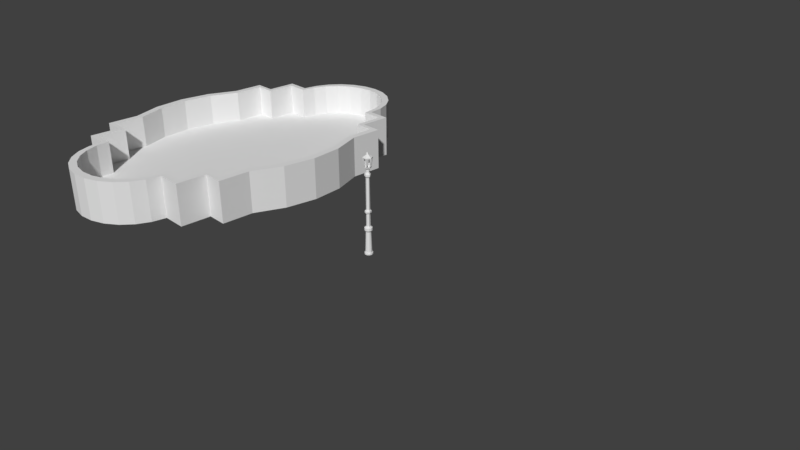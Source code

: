 # Source: plaza_02.blend  (saved by Blender 2.79.0; exported with 4.5.12 LTS)
import bpy
from mathutils import Matrix  # noqa: F401  (used for matrix-valued properties, if any)

bpy.ops.wm.read_factory_settings(use_empty=True)
scene = bpy.context.scene
scene.name = 'Scene'

# ---- collections
col_collection_1 = bpy.data.collections.new('Collection 1'); scene.collection.children.link(col_collection_1)

# ---- world
world_world = bpy.data.worlds.new('World'); scene.world = world_world
world_world.color = (0.05088, 0.05088, 0.05088)
world_world.use_sun_shadow = False
world_world.sun_shadow_jitter_overblur = 0.0
world_world.cycles.sampling_method = 'MANUAL'

# ---- cameras
cam_camera = bpy.data.cameras.new('Camera')
cam_camera.clip_end = 100.0
cam_camera.lens = 35.0
cam_camera.sensor_width = 32.0
cam_camera.sensor_height = 18.0
cam_camera.ortho_scale = 7.314
cam_camera.dof.focus_distance = 0.0
cam_camera.dof.aperture_fstop = 128.0

# ---- meshes
me_circle_001 = bpy.data.meshes.new('Circle.001')
me_circle_001.from_pydata([(4.597e-08, 2.398, 0.0), (-0.1939, 2.372, 0.0), (-0.3747, 2.297, 0.0), (-0.5299, 2.178, 0.0), (-0.649, 2.023, 0.0), (-0.7238, 1.842, 0.0), (-0.7477, -1.702, 0.0), (-0.7225, -1.893, 0.0), (-0.6476, -2.068, 0.0), (-0.5285, -2.219, 0.0), (-0.3733, -2.335, 0.0), (-0.1925, -2.408, 0.0), (0.001445, -2.432, 0.0), (0.1954, -2.408, 0.0), (0.3762, -2.335, 0.0), (0.5314, -2.219, 0.0), (0.6505, -2.068, 0.0), (0.7254, -1.893, 0.0), (0.7496, 1.639, 0.0), (0.7238, 1.842, 0.0), (0.649, 2.023, 0.0), (0.5299, 2.178, 0.0), (0.3747, 2.297, 0.0), (0.1939, 2.372, 0.0), (-0.755, 1.639, 0.0), (6.244e-05, 2.51, 0.0), (-0.2071, 2.483, 0.0), (-0.4001, 2.405, 0.0), (-0.5659, 2.28, 0.0), (-0.6931, 2.118, 0.0), (-0.7731, 1.929, 0.0), (-0.7986, -1.779, 0.0), (-0.7716, -1.979, 0.0), (-0.6917, -2.163, 0.0), (-0.5645, -2.321, 0.0), (0.7509, -1.704, 0.0), (-1.354, 0.7964, 0.0), (-1.509, 0.3958, 0.0), (-1.562, -0.03397, 0.0), (-1.509, -0.4638, 0.0), (-1.35, -0.8674, 0.0), (-0.2056, -2.518, 0.0), (1.058, 1.64, 0.0), (-1.069, 1.64, 0.0), (-1.069, 1.226, 0.0), (1.058, 1.226, 0.0), (1.343, 1.226, 0.0), (-1.354, 1.226, 0.0), (1.344, -0.8674, 0.0), (1.498, -0.4638, 0.0), (1.552, -0.03398, 0.0), (1.498, 0.3958, 0.0), (1.343, 0.7964, 0.0), (1.074, -1.7, 0.0), (1.074, -1.293, 0.0), (1.345, -1.293, 0.0), (-0.3987, -2.442, 0.0), (-1.346, -1.293, 0.0), (-1.062, -1.293, 0.0), (-1.062, -1.7, 0.0), (0.001606, -2.544, 0.0), (0.2088, -2.518, 0.0), (0.4019, -2.442, 0.0), (0.5677, -2.321, 0.0), (0.6949, -2.163, 0.0), (0.7749, -1.979, 0.0), (0.8007, 1.716, 0.0), (0.7732, 1.929, 0.0), (0.6932, 2.118, 0.0), (0.566, 2.28, 0.0), (0.4003, 2.405, 0.0), (0.2072, 2.483, 0.0), (-0.8063, 1.716, 0.0), (0.8021, -1.782, 0.0), (-1.446, 0.8346, 0.0), (-1.612, 0.4155, 0.0), (-1.669, -0.03428, 0.0), (-1.612, -0.484, 0.0), (-1.442, -0.9064, 0.0), (1.131, 1.717, 0.0), (-1.142, 1.717, 0.0), (-1.142, 1.284, 0.0), (1.131, 1.284, 0.0), (1.434, 1.284, 0.0), (-1.446, 1.284, 0.0), (1.436, -0.9064, 0.0), (1.601, -0.484, 0.0), (1.657, -0.03428, 0.0), (1.601, 0.4155, 0.0), (1.434, 0.8346, 0.0), (1.148, -1.778, 0.0), (1.148, -1.352, 0.0), (1.437, -1.352, 0.0), (-1.438, -1.352, 0.0), (-1.134, -1.352, 0.0), (-1.134, -1.778, 0.0), (4.597e-08, 2.398, -0.4611), (-0.1939, 2.372, -0.4611), (-0.3747, 2.297, -0.4611), (-0.5299, 2.178, -0.4611), (-0.649, 2.023, -0.4611), (-0.7238, 1.842, -0.4611), (-0.7477, -1.702, -0.4611), (-0.7225, -1.893, -0.4611), (-0.6476, -2.068, -0.4611), (-0.5285, -2.219, -0.4611), (-0.3733, -2.335, -0.4611), (-0.1925, -2.408, -0.4611), (0.001445, -2.432, -0.4611), (0.1954, -2.408, -0.4611), (0.3762, -2.335, -0.4611), (0.5314, -2.219, -0.4611), (0.6505, -2.068, -0.4611), (0.7254, -1.893, -0.4611), (0.7496, 1.639, -0.4611), (0.7238, 1.842, -0.4611), (0.649, 2.023, -0.4611), (0.5299, 2.178, -0.4611), (0.3747, 2.297, -0.4611), (0.1939, 2.372, -0.4611), (-0.755, 1.639, -0.4611), (0.7509, -1.704, -0.4611), (-1.354, 0.7964, -0.4611), (-1.509, 0.3958, -0.4611), (-1.562, -0.03397, -0.4611), (-1.509, -0.4638, -0.4611), (-1.35, -0.8674, -0.4611), (1.058, 1.64, -0.4611), (-1.069, 1.64, -0.4611), (-1.069, 1.226, -0.4611), (1.058, 1.226, -0.4611), (1.343, 1.226, -0.4611), (-1.354, 1.226, -0.4611), (1.344, -0.8674, -0.4611), (1.498, -0.4638, -0.4611), (1.552, -0.03398, -0.4611), (1.498, 0.3958, -0.4611), (1.343, 0.7964, -0.4611), (1.074, -1.7, -0.4611), (1.074, -1.293, -0.4611), (1.345, -1.293, -0.4611), (-1.346, -1.293, -0.4611), (-1.062, -1.293, -0.4611), (-1.062, -1.7, -0.4611), (6.244e-05, 2.51, -0.5834), (-0.2071, 2.483, -0.5834), (-0.4001, 2.405, -0.5834), (-0.5659, 2.28, -0.5834), (-0.6931, 2.118, -0.5834), (-0.7731, 1.929, -0.5834), (-0.7986, -1.779, -0.5834), (-0.7716, -1.979, -0.5834), (-0.6917, -2.163, -0.5834), (-0.5645, -2.321, -0.5834), (-0.2056, -2.518, -0.5834), (-0.3987, -2.442, -0.5834), (0.001606, -2.544, -0.5834), (0.2088, -2.518, -0.5834), (0.4019, -2.442, -0.5834), (0.5677, -2.321, -0.5834), (0.6949, -2.163, -0.5834), (0.7749, -1.979, -0.5834), (0.8007, 1.716, -0.5834), (0.7732, 1.929, -0.5834), (0.6932, 2.118, -0.5834), (0.566, 2.28, -0.5834), (0.4003, 2.405, -0.5834), (0.2072, 2.483, -0.5834), (-0.8063, 1.716, -0.5834), (0.8021, -1.782, -0.5834), (-1.446, 0.8346, -0.5834), (-1.612, 0.4155, -0.5834), (-1.669, -0.03428, -0.5834), (-1.612, -0.484, -0.5834), (-1.442, -0.9064, -0.5834), (1.131, 1.717, -0.5834), (-1.142, 1.717, -0.5834), (-1.142, 1.284, -0.5834), (1.131, 1.284, -0.5834), (1.434, 1.284, -0.5834), (-1.446, 1.284, -0.5834), (1.436, -0.9064, -0.5834), (1.601, -0.484, -0.5834), (1.657, -0.03428, -0.5834), (1.601, 0.4155, -0.5834), (1.434, 0.8346, -0.5834), (1.148, -1.778, -0.5834), (1.148, -1.352, -0.5834), (1.437, -1.352, -0.5834), (-1.438, -1.352, -0.5834), (-1.134, -1.352, -0.5834), (-1.134, -1.778, -0.5834)], [], [(20, 19, 67, 68), (97, 98, 99, 100, 101, 120, 128, 129, 132, 122, 123, 124, 125, 126, 141, 142, 143, 102, 103, 104, 105, 106, 107, 108, 109, 110, 111, 112, 113, 121, 138, 139, 140, 133, 134, 135, 136, 137, 131, 130, 127, 114, 115, 116, 117, 118, 119, 96), (58, 57, 40, 39, 38, 37, 36, 47, 44, 43, 24, 5, 4, 3, 2, 1, 0, 23, 22, 21, 20, 68, 69, 70, 71, 25, 26, 27, 28, 29, 30, 72, 80, 81, 84, 74, 75, 76, 77, 78, 93, 94, 95, 31, 32, 33, 34, 56, 41, 60, 61, 62, 63, 64, 65, 73, 90, 91, 92, 85, 86, 87, 88, 89, 83, 82, 79, 66, 67, 19, 18, 42, 45, 46, 52, 51, 50, 49, 48, 55, 54, 53, 35, 17, 16, 15, 14, 13, 12, 11, 10, 9, 8, 7, 6, 59), (145, 144, 167, 166, 165, 164, 163, 162, 175, 178, 179, 185, 184, 183, 182, 181, 188, 187, 186, 169, 161, 160, 159, 158, 157, 156, 154, 155, 153, 152, 151, 150, 191, 190, 189, 174, 173, 172, 171, 170, 180, 177, 176, 168, 149, 148, 147, 146), (10, 11, 107, 106), (50, 51, 136, 135), (36, 37, 123, 122), (11, 12, 108, 107), (51, 52, 137, 136), (37, 38, 124, 123), (12, 13, 109, 108), (24, 43, 128, 120), (38, 39, 125, 124), (13, 14, 110, 109), (55, 48, 133, 140), (0, 1, 97, 96), (39, 40, 126, 125), (14, 15, 111, 110), (40, 57, 141, 126), (1, 2, 98, 97), (57, 58, 142, 141), (15, 16, 112, 111), (54, 55, 140, 139), (2, 3, 99, 98), (45, 42, 127, 130), (17, 35, 121, 113), (53, 54, 139, 138), (58, 59, 143, 142), (3, 4, 100, 99), (43, 44, 129, 128), (18, 19, 115, 114), (35, 53, 138, 121), (4, 5, 101, 100), (44, 47, 132, 129), (19, 20, 116, 115), (42, 18, 114, 127), (5, 24, 120, 101), (46, 45, 130, 131), (20, 21, 117, 116), (59, 6, 102, 143), (52, 46, 131, 137), (21, 22, 118, 117), (16, 17, 113, 112), (7, 8, 104, 103), (47, 36, 122, 132), (22, 23, 119, 118), (6, 7, 103, 102), (8, 9, 105, 104), (48, 49, 134, 133), (23, 0, 96, 119), (9, 10, 106, 105), (49, 50, 135, 134), (91, 90, 186, 187), (95, 94, 190, 191), (28, 27, 146, 147), (81, 80, 176, 177), (67, 66, 162, 163), (90, 73, 169, 186), (29, 28, 147, 148), (84, 81, 177, 180), (68, 67, 163, 164), (66, 79, 175, 162), (30, 29, 148, 149), (82, 83, 179, 178), (69, 68, 164, 165), (31, 95, 191, 150), (72, 30, 149, 168), (83, 89, 185, 179), (70, 69, 165, 166), (65, 64, 160, 161), (33, 32, 151, 152), (74, 84, 180, 170), (71, 70, 166, 167), (32, 31, 150, 151), (34, 33, 152, 153), (86, 85, 181, 182), (25, 71, 167, 144), (56, 34, 153, 155), (87, 86, 182, 183), (41, 56, 155, 154), (88, 87, 183, 184), (75, 74, 170, 171), (60, 41, 154, 156), (89, 88, 184, 185), (76, 75, 171, 172), (61, 60, 156, 157), (80, 72, 168, 176), (77, 76, 172, 173), (26, 25, 144, 145), (62, 61, 157, 158), (85, 92, 188, 181), (78, 77, 173, 174), (63, 62, 158, 159), (93, 78, 174, 189), (94, 93, 189, 190), (64, 63, 159, 160), (92, 91, 187, 188), (27, 26, 145, 146), (79, 82, 178, 175), (73, 65, 161, 169)])
_uv = me_circle_001.uv_layers.new(name='UVMap')
_uv.uv.foreach_set('vector', [0.1298, 0.05257, 0.1198, 0.07478, 0.1158, 0.06274, 0.1265, 0.03952, 0.9996, 0.4507, 0.9887, 0.5098, 0.968, 0.5626, 0.9389, 0.6056, 0.9034, 0.6358, 0.8621, 0.6533, 0.8704, 0.7511, 0.7848, 0.7669, 0.792, 0.8554, 0.7031, 0.8719, 0.6241, 0.9357, 0.5365, 0.9687, 0.4462, 0.9687, 0.3586, 0.9346, 0.2703, 0.9498, 0.263, 0.8613, 0.1788, 0.8769, 0.1705, 0.7793, 0.1303, 0.7788, 0.09201, 0.7623, 0.05777, 0.731, 0.02986, 0.6872, 0.01019, 0.6337, 9.841e-05, 0.5743, 0.0002764, 0.513, 0.01071, 0.454, 0.03069, 0.4013, 0.05885, 0.3585, 0.09327, 0.3284, 0.1316, 0.3133, 0.1242, 0.2125, 0.2085, 0.1969, 0.2016, 0.1126, 0.2897, 0.09664, 0.3693, 0.0331, 0.4569, 9.841e-05, 0.5473, 9.841e-05, 0.6342, 0.0331, 0.7231, 0.0166, 0.7304, 0.1051, 0.8161, 0.08919, 0.8237, 0.1853, 0.8664, 0.1855, 0.9058, 0.2019, 0.9409, 0.233, 0.9695, 0.2767, 0.9897, 0.33, 0.9999, 0.3894, 0.2622, 0.5106, 0.2913, 0.5152, 0.2972, 0.4601, 0.3187, 0.4103, 0.3297, 0.3554, 0.3298, 0.2988, 0.319, 0.2444, 0.3246, 0.1886, 0.2954, 0.184, 0.3008, 0.1303, 0.2686, 0.1253, 0.268, 0.09844, 0.2627, 0.07378, 0.2525, 0.0517, 0.2381, 0.03373, 0.2206, 0.02106, 0.2011, 0.01458, 0.1809, 0.01473, 0.1614, 0.02148, 0.144, 0.03439, 0.1298, 0.05257, 0.1265, 0.03952, 0.1416, 0.02054, 0.1602, 0.007084, 0.1809, 8.003e-05, 0.2025, 0.0, 0.2234, 0.00685, 0.2421, 0.02016, 0.2575, 0.03903, 0.2684, 0.06217, 0.2742, 0.088, 0.2748, 0.1162, 0.3092, 0.1214, 0.3036, 0.1776, 0.3347, 0.1826, 0.3289, 0.2409, 0.3405, 0.298, 0.3405, 0.3572, 0.3289, 0.4146, 0.3061, 0.4666, 0.2999, 0.5243, 0.2688, 0.5194, 0.2633, 0.5746, 0.2289, 0.5693, 0.2236, 0.5948, 0.213, 0.6173, 0.198, 0.6357, 0.1794, 0.6487, 0.1587, 0.6554, 0.1371, 0.6554, 0.1163, 0.6486, 0.09748, 0.6356, 0.08207, 0.6172, 0.07107, 0.5947, 0.06526, 0.5695, 0.06501, 0.5435, 0.0297, 0.5373, 0.03519, 0.4821, 0.005571, 0.4774, 0.01144, 0.4196, 0.0, 0.3621, 1.23e-08, 0.3029, 0.0116, 0.2455, 0.03402, 0.1938, 0.03982, 0.1355, 0.07093, 0.1405, 0.07652, 0.08431, 0.1103, 0.08989, 0.1158, 0.06274, 0.1198, 0.07478, 0.1145, 0.1007, 0.08291, 0.09552, 0.07757, 0.1492, 0.04844, 0.1445, 0.0429, 0.2003, 0.02181, 0.2497, 0.01083, 0.3046, 0.01072, 0.3612, 0.02132, 0.416, 0.01572, 0.4712, 0.04345, 0.4757, 0.0382, 0.5285, 0.07125, 0.5343, 0.07144, 0.5591, 0.07684, 0.5831, 0.08709, 0.6046, 0.1015, 0.6222, 0.1191, 0.6345, 0.1386, 0.6409, 0.1588, 0.6409, 0.1782, 0.6344, 0.1956, 0.6219, 0.2098, 0.6043, 0.2197, 0.5828, 0.2247, 0.5584, 0.2569, 0.5634, 0.5639, 0.6486, 0.543, 0.6554, 0.5215, 0.6553, 0.5007, 0.6483, 0.4821, 0.6349, 0.467, 0.6159, 0.4564, 0.5927, 0.4508, 0.5655, 0.4171, 0.5711, 0.4115, 0.5149, 0.3804, 0.5199, 0.3746, 0.4616, 0.3521, 0.4099, 0.3405, 0.3525, 0.3405, 0.2933, 0.352, 0.2358, 0.3461, 0.178, 0.3757, 0.1733, 0.3702, 0.1181, 0.4055, 0.1119, 0.4058, 0.08586, 0.4116, 0.06073, 0.4226, 0.0382, 0.438, 0.01979, 0.4568, 0.006771, 0.4777, 1.973e-05, 0.4992, 0.0, 0.52, 0.006713, 0.5385, 0.0197, 0.5536, 0.03808, 0.5641, 0.06059, 0.5695, 0.0861, 0.6038, 0.08081, 0.6093, 0.136, 0.6404, 0.1311, 0.6466, 0.1888, 0.6695, 0.2408, 0.6811, 0.2982, 0.6811, 0.3574, 0.6695, 0.4145, 0.6753, 0.4728, 0.6442, 0.4778, 0.6498, 0.534, 0.6154, 0.5393, 0.6147, 0.5674, 0.609, 0.5932, 0.598, 0.6164, 0.5827, 0.6352, 0.7859, 0.124, 0.7805, 0.2178, 0.6043, 0.2737, 0.5961, 0.1401, 1.948, 1.073, 2.135, 0.9888, 2.233, 1.309, 1.992, 1.424, 1.95, -0.7412, 1.749, -0.7932, 1.762, -1.134, 1.997, -1.068, 0.7805, 0.2178, 0.793, 0.3123, 0.6271, 0.407, 0.6043, 0.2737, 2.135, 0.9888, 2.298, 0.8289, 2.439, 1.122, 2.233, 1.309, 1.749, -0.7932, 1.554, -0.7908, 1.521, -1.112, 1.762, -1.134, 0.793, 0.3123, 0.819, 0.401, 0.6662, 0.5332, 0.6271, 0.407, 2.412, -0.3448, 2.356, -0.5384, 2.434, -0.7246, 2.528, -0.5942, 1.554, -0.7908, 1.373, -0.73, 1.306, -1.004, 1.521, -1.112, 0.819, 0.401, 0.8563, 0.4819, 0.7199, 0.6452, 0.6662, 0.5332, 1.366, 1.021, 1.542, 1.039, 1.497, 1.369, 1.302, 1.269, 2.696, -0.1191, 2.675, -0.1742, 2.78, -0.2808, 2.811, -0.1921, 1.373, -0.73, 1.233, -0.5906, 1.148, -0.8798, 1.306, -1.004, 0.8563, 0.4819, 0.903, 0.5534, 0.7835, 0.7389, 0.7199, 0.6452, 1.233, -0.5906, 1.059, -0.5022, 0.9793, -0.7786, 1.148, -0.8798, 2.675, -0.1742, 2.645, -0.2232, 2.738, -0.3585, 2.78, -0.2808, 1.059, -0.5022, 0.9553, -0.456, 0.8618, -0.697, 0.9793, -0.7786, 0.903, 0.5534, 0.9576, 0.6146, 0.8517, 0.8146, 0.7835, 0.7389, 1.311, 0.8854, 1.366, 1.021, 1.302, 1.269, 1.191, 1.152, 2.645, -0.2232, 2.606, -0.2648, 2.688, -0.4251, 2.738, -0.3585, 2.47, 0.5515, 2.604, 0.3955, 2.726, 0.4723, 2.652, 0.7067, 1.02, 0.6653, 1.094, 0.701, 0.9677, 0.9282, 0.9188, 0.8775, 1.139, 0.8518, 1.311, 0.8854, 1.191, 1.152, 1.069, 1.047, 0.9553, -0.456, 0.8474, -0.3471, 0.7153, -0.534, 0.8618, -0.697, 2.606, -0.2648, 2.559, -0.2986, 2.634, -0.4834, 2.688, -0.4251, 2.356, -0.5384, 2.184, -0.5772, 2.31, -0.8409, 2.434, -0.7246, 2.598, 0.2707, 2.642, 0.1879, 2.776, 0.2827, 2.747, 0.3675, 1.094, 0.701, 1.139, 0.8518, 1.069, 1.047, 0.9677, 0.9282, 2.559, -0.2986, 2.5, -0.3249, 2.578, -0.5383, 2.634, -0.4834, 2.184, -0.5772, 2.127, -0.7198, 2.194, -0.9673, 2.31, -0.8409, 2.642, 0.1879, 2.679, 0.1285, 2.804, 0.1974, 2.776, 0.2827, 2.604, 0.3955, 2.598, 0.2707, 2.747, 0.3675, 2.726, 0.4723, 2.5, -0.3249, 2.412, -0.3448, 2.528, -0.5942, 2.578, -0.5383, 2.46, 0.7107, 2.47, 0.5515, 2.652, 0.7067, 2.605, 0.854, 2.679, 0.1285, 2.7, 0.06609, 2.825, 0.1046, 2.804, 0.1974, 0.8474, -0.3471, 0.7794, -0.2625, 0.63, -0.3495, 0.7153, -0.534, 2.298, 0.8289, 2.46, 0.7107, 2.605, 0.854, 2.439, 1.122, 2.7, 0.06609, 2.709, 0.002977, 2.835, 0.005696, 2.825, 0.1046, 0.9576, 0.6146, 1.02, 0.6653, 0.9188, 0.8775, 0.8517, 0.8146, 0.7665, -0.1856, 0.7687, -0.09366, 0.598, -0.1047, 0.6072, -0.2288, 2.127, -0.7198, 1.95, -0.7412, 1.997, -1.068, 2.194, -0.9673, 2.709, 0.002977, 2.707, -0.05939, 2.83, -0.09503, 2.835, 0.005696, 0.7794, -0.2625, 0.7665, -0.1856, 0.6072, -0.2288, 0.63, -0.3495, 0.7687, -0.09366, 0.791, 0.01644, 0.5961, 0.01356, 0.598, -0.1047, 1.542, 1.039, 1.748, 1.086, 1.737, 1.441, 1.497, 1.369, 2.707, -0.05939, 2.696, -0.1191, 2.811, -0.1921, 2.83, -0.09503, 0.791, 0.01644, 0.7859, 0.124, 0.5961, 0.1401, 0.5961, 0.01356, 1.748, 1.086, 1.948, 1.073, 1.992, 1.424, 1.737, 1.441, -1.567, 1.139, -1.711, 0.9184, -1.524, 0.7065, -1.405, 0.8539, -1.272, -0.6776, -1.118, -0.8263, -0.9898, -0.4834, -1.157, -0.4559, 0.584, 0.3518, 0.5951, 0.4495, 0.4472, 0.4584, 0.4379, 0.3944, 0.4282, -0.2935, 0.4956, -0.07013, 0.3537, 0.05051, 0.1974, -0.124, 0.3357, 1.09, 0.2598, 1.167, 0.1346, 0.8016, 0.2234, 0.7885, -1.711, 0.9184, -1.796, 0.6987, -1.59, 0.5769, -1.524, 0.7065, 0.5659, 0.2607, 0.584, 0.3518, 0.4379, 0.3944, 0.4157, 0.3309, 0.3593, -0.4994, 0.4282, -0.2935, 0.1974, -0.124, 0.1911, -0.282, 0.4023, 1.018, 0.3357, 1.09, 0.2234, 0.7885, 0.286, 0.7635, 0.2598, 1.167, 0.1568, 1.301, 0.04461, 1.081, 0.1346, 0.8016, 0.5451, 0.1732, 0.5659, 0.2607, 0.4157, 0.3309, 0.3862, 0.2581, 0.002817, 1.45, -0.08612, 1.541, -0.1924, 1.262, -0.1248, 1.108, 0.4623, 0.9399, 0.4023, 1.018, 0.286, 0.7635, 0.3379, 0.7297, -1.338, -0.595, -1.272, -0.6776, -1.157, -0.4559, -1.203, -0.2998, 0.5283, 0.09497, 0.5451, 0.1732, 0.3862, 0.2581, 0.3441, 0.1727, -0.08612, 1.541, -0.3144, 1.693, -0.3674, 1.27, -0.1924, 1.262, 0.5136, 0.8538, 0.4623, 0.9399, 0.3379, 0.7297, 0.3794, 0.687, -1.823, 0.5641, -1.835, 0.4238, -1.621, 0.4111, -1.613, 0.4951, -1.471, -0.4773, -1.404, -0.5381, -1.278, -0.267, -1.342, -0.2228, 0.1925, -0.7582, 0.3593, -0.4994, 0.1911, -0.282, 0.01419, -0.4187, 0.5541, 0.7588, 0.5136, 0.8538, 0.3794, 0.687, 0.411, 0.6369, -1.404, -0.5381, -1.338, -0.595, -1.203, -0.2998, -1.278, -0.267, -1.538, -0.4065, -1.471, -0.4773, -1.342, -0.2228, -1.399, -0.1688, -1.069, 1.617, -1.281, 1.441, -1.141, 1.067, -0.9716, 1.219, 0.5816, 0.6571, 0.5541, 0.7588, 0.411, 0.6369, 0.433, 0.581, -1.604, -0.322, -1.538, -0.4065, -1.399, -0.1688, -1.449, -0.1045, -0.8247, 1.729, -1.069, 1.617, -0.9716, 1.219, -0.781, 1.303, -1.665, -0.2229, -1.604, -0.322, -1.449, -0.1045, -1.491, -0.02885, -0.5632, 1.752, -0.8247, 1.729, -0.781, 1.303, -0.5768, 1.32, -0.02441, -0.978, 0.1925, -0.7582, 0.01419, -0.4187, -0.1463, -0.5787, -1.719, -0.1127, -1.665, -0.2229, -1.491, -0.02885, -1.525, 0.06104, -0.3144, 1.693, -0.5632, 1.752, -0.5768, 1.32, -0.3674, 1.27, -0.2799, -1.108, -0.02441, -0.978, -0.1463, -0.5787, -0.3345, -0.6723, -1.766, 0.005424, -1.719, -0.1127, -1.525, 0.06104, -1.555, 0.1561, 0.4956, -0.07013, 0.5283, 0.09497, 0.3441, 0.1727, 0.3537, 0.05051, -0.5488, -1.134, -0.2799, -1.108, -0.3345, -0.6723, -0.5382, -0.6953, 0.5951, 0.5524, 0.5816, 0.6571, 0.433, 0.581, 0.4452, 0.521, -1.805, 0.1388, -1.766, 0.005424, -1.555, 0.1561, -1.595, 0.2404, -1.281, 1.441, -1.459, 1.266, -1.314, 0.9463, -1.141, 1.067, -0.8028, -1.072, -0.5488, -1.134, -0.5382, -0.6953, -0.7491, -0.647, -1.829, 0.2801, -1.805, 0.1388, -1.595, 0.2404, -1.616, 0.3258, -1.029, -0.9181, -0.8028, -1.072, -0.7491, -0.647, -0.9221, -0.6385, -1.118, -0.8263, -1.029, -0.9181, -0.9221, -0.6385, -0.9898, -0.4834, -1.835, 0.4238, -1.829, 0.2801, -1.616, 0.3258, -1.621, 0.4111, -1.459, 1.266, -1.567, 1.139, -1.405, 0.8539, -1.314, 0.9463, 0.5951, 0.4495, 0.5951, 0.5524, 0.4452, 0.521, 0.4472, 0.4584, 0.1568, 1.301, 0.002817, 1.45, -0.1248, 1.108, 0.04461, 1.081, -1.796, 0.6987, -1.823, 0.5641, -1.613, 0.4951, -1.59, 0.5769])
me_circle_001.use_remesh_preserve_volume = False
me_circle_001.use_remesh_preserve_attributes = False
me_circle_001.use_mirror_vertex_groups = False
me_circle_001.update()
me_cylinder = bpy.data.meshes.new('Cylinder')
me_cylinder.from_pydata([(-5.855e-10, 0.04625, -0.2992), (8.228e-10, 0.05363, 0.3175), (0.02222, 0.04005, -0.2992), (0.02652, 0.04645, 0.3175), (0.03848, 0.02313, -0.2992), (0.04593, 0.02682, 0.3175), (0.04444, -1.051e-08, -0.2992), (0.05303, -9.013e-09, 0.3175), (0.03848, -0.02313, -0.2992), (0.04593, -0.02682, 0.3175), (0.02222, -0.04005, -0.2992), (0.02652, -0.04645, 0.3175), (6.124e-09, -0.04625, -0.2992), (8.831e-09, -0.05363, 0.3175), (-0.02222, -0.04005, -0.2992), (-0.02652, -0.04645, 0.3175), (-0.03848, -0.02313, -0.2992), (-0.04593, -0.02682, 0.3175), (-0.04444, -2.999e-08, -0.2992), (-0.05303, -3.16e-08, 0.3175), (-0.03848, 0.02313, -0.2992), (-0.04593, 0.02682, 0.3175), (-0.02222, 0.04005, -0.2992), (-0.02652, 0.04645, 0.3175), (3.644e-10, 0.05414, 0.3877), (0.02601, 0.04688, 0.3877), (0.04505, 0.02707, 0.3877), (0.05201, -9.158e-09, 0.3877), (0.04505, -0.02707, 0.3877), (0.02601, -0.04688, 0.3877), (8.218e-09, -0.05414, 0.3877), (-0.02601, -0.04688, 0.3877), (-0.04505, -0.02707, 0.3877), (-0.05201, -3.196e-08, 0.3877), (-0.04505, 0.02707, 0.3877), (-0.02601, 0.04688, 0.3877), (-0.006602, 0.02884, 0.4202), (0.01804, 0.02111, 0.4202), (0.02464, -0.007727, 0.4202), (0.006602, -0.02884, 0.4202), (-0.01804, -0.02111, 0.4202), (0.02397, 0.04368, 1.972), (-0.02464, 0.007727, 0.4202), (-0.02758, 0.04971, -0.2992), (-0.04776, 0.0287, -0.2992), (-0.05515, -3.361e-08, -0.2992), (-0.04776, -0.0287, -0.2992), (-0.02758, -0.04971, -0.2992), (7.965e-09, -0.0574, -0.2992), (0.02758, -0.04971, -0.2992), (0.04776, -0.0287, -0.2992), (0.05515, -9.434e-09, -0.2992), (0.04776, 0.0287, -0.2992), (0.02758, 0.04971, -0.2992), (-3.632e-10, 0.0574, -0.2992), (0.03543, -0.05775, 2.245), (0.0362, 0.06206, 2.245), (-0.006068, 0.02362, 1.969), (0.01658, 0.01729, 1.969), (-0.02896, -0.05775, 2.245), (0.02578, -0.0004657, 1.969), (-0.01702, -0.03937, 1.972), (0.006068, -0.02362, 1.969), (-0.01658, -0.01729, 1.969), (0.02349, -0.03937, 1.972), (-0.02658, 0.001199, 1.969), (-0.02973, 0.06206, 2.245), (-0.0175, 0.04368, 1.972), (-0.02758, 0.04971, -0.3441), (-0.04776, 0.0287, -0.3441), (-0.05515, -3.361e-08, -0.3441), (-0.04776, -0.0287, -0.3441), (-0.02758, -0.04971, -0.3441), (7.965e-09, -0.0574, -0.3441), (0.02758, -0.04971, -0.3441), (0.04776, -0.0287, -0.3441), (0.05515, -9.434e-09, -0.3441), (0.04776, 0.0287, -0.3441), (0.02758, 0.04971, -0.3441), (-3.632e-10, 0.0574, -0.3441), (0.01412, -0.01579, 2.3), (0.01438, 0.01984, 2.3), (-0.007637, -0.01579, 2.3), (-0.007897, 0.01984, 2.3), (0.009364, -0.01008, 2.361), (0.00951, 0.01444, 2.361), (-0.00288, -0.01008, 2.361), (-0.003026, 0.01444, 2.361), (0.04601, 0.0001051, 1.972), (0.0162, 0.0006966, 2.361), (0.0712, 0.0001563, 2.245), (0.02623, 0.0006818, 2.3), (-0.01966, 0.00144, 2.3), (-0.009626, 0.001428, 2.361), (-0.0646, 0.001295, 2.245), (-0.03941, 0.001334, 1.972), (9.792e-11, 0.03633, 0.2748), (0.01745, 0.03147, 0.2748), (0.03023, 0.01817, 0.2748), (0.03491, -1.107e-08, 0.2748), (0.03023, -0.01817, 0.2748), (0.01745, -0.03147, 0.2748), (5.369e-09, -0.03633, 0.2748), (-0.01745, -0.03147, 0.2748), (-0.03023, -0.01817, 0.2748), (-0.03491, -2.637e-08, 0.2748), (-0.03023, 0.01817, 0.2748), (-0.01745, 0.03147, 0.2748), (0.01774, 0.02033, 0.7611), (-0.02503, 0.0064, 0.7611), (0.02487, -0.006251, 0.7611), (0.006494, -0.02778, 0.7611), (-0.01774, -0.02033, 0.7611), (-0.006494, 0.02778, 0.7611), (0.02499, -0.005472, 0.8715), (-0.01759, -0.01992, 0.8715), (-0.006437, 0.02722, 0.8715), (0.01759, 0.01992, 0.8715), (-0.02524, 0.0057, 0.8715), (0.006437, -0.02722, 0.8715), (0.02761, 0.03432, 0.8358), (-0.03933, 0.01019, 0.8358), (0.01012, -0.04694, 0.8358), (0.03903, -0.009903, 0.8358), (-0.02758, -0.03437, 0.8358), (-0.01008, 0.04689, 0.8358), (0.02768, 0.0345, 0.7926), (-0.03924, 0.01051, 0.7926), (0.01014, -0.04719, 0.7926), (0.03898, -0.01025, 0.7926), (-0.02764, -0.03455, 0.7926), (-0.0101, 0.04714, 0.7926), (0.0269, -0.05531, 2.222), (-0.02043, -0.05531, 2.222), (-0.01165, -0.0418, 1.995), (0.01812, -0.0418, 1.995), (0.03735, -0.04861, 2.221), (0.02806, -0.03524, 1.996), (0.04557, -0.006519, 1.996), (0.06514, -0.006482, 2.221), (0.02882, 0.03893, 1.998), (0.03814, 0.05222, 2.218), (0.04562, 0.007413, 1.998), (0.0648, 0.00745, 2.218), (0.01969, 0.04478, 1.998), (0.02939, 0.06097, 2.219), (-0.02292, 0.06097, 2.219), (-0.01322, 0.04478, 1.998), (-0.0317, 0.05271, 2.223), (-0.02246, 0.03925, 1.994), (-0.05806, 0.008192, 2.223), (-0.03902, 0.00822, 1.994), (-0.03079, -0.04886, 2.223), (-0.02141, -0.03527, 1.993), (-0.05878, -0.005196, 2.223), (-0.039, -0.005168, 1.993), (0.0257, -0.0009806, 1.856), (-0.01668, -0.01756, 1.856), (-0.006106, 0.02399, 1.856), (0.01668, 0.01756, 1.856), (-0.02644, 0.001661, 1.856), (0.006106, -0.02399, 1.856), (0.01687, 0.01806, 1.714), (-0.02619, 0.002517, 1.714), (0.006176, -0.02467, 1.714), (0.02555, -0.001932, 1.714), (-0.01687, -0.01806, 1.714), (-0.006176, 0.02467, 1.714), (0.04396, -0.00206, 1.808), (-0.02852, -0.02939, 1.808), (-0.01038, 0.03998, 1.808), (0.02868, 0.02925, 1.808), (-0.04503, 0.00301, 1.808), (0.01055, -0.04012, 1.808), (0.02876, 0.02945, 1.759), (-0.04493, 0.003348, 1.759), (0.01058, -0.04039, 1.759), (0.0439, -0.002435, 1.759), (-0.02859, -0.02959, 1.759), (-0.01041, 0.04025, 1.759)], [], [(96, 1, 3, 97), (97, 3, 5, 98), (98, 5, 7, 99), (99, 7, 9, 100), (100, 9, 11, 101), (101, 11, 13, 102), (102, 13, 15, 103), (103, 15, 17, 104), (104, 17, 19, 105), (105, 19, 21, 106), (21, 19, 33, 34), (106, 21, 23, 107), (107, 23, 1, 96), (12, 14, 47, 48), (35, 34, 42, 36), (19, 17, 32, 33), (17, 15, 31, 32), (15, 13, 30, 31), (13, 11, 29, 30), (11, 9, 28, 29), (9, 7, 27, 28), (1, 23, 35, 24), (3, 1, 24, 25), (7, 5, 26, 27), (23, 21, 34, 35), (5, 3, 25, 26), (46, 45, 70, 71), (25, 24, 36, 37), (32, 31, 40), (29, 28, 38, 39), (24, 35, 36), (26, 25, 37), (33, 32, 40, 42), (30, 29, 39), (27, 26, 37, 38), (34, 33, 42), (31, 30, 39, 40), (28, 27, 38), (55, 90, 91, 80), (59, 94, 154, 152), (58, 57, 65, 63, 62, 60), (158, 160, 65, 57), (159, 158, 57, 58), (61, 63, 62, 60, 88, 64), (161, 156, 60, 62), (56, 90, 143, 141), (66, 56, 145, 146), (160, 157, 63, 65), (156, 159, 58, 60), (61, 64, 135, 134), (157, 161, 62, 63), (10, 12, 48, 49), (8, 10, 49, 50), (6, 8, 50, 51), (22, 0, 54, 43), (0, 2, 53, 54), (4, 6, 51, 52), (20, 22, 43, 44), (2, 4, 52, 53), (18, 20, 44, 45), (16, 18, 45, 46), (14, 16, 46, 47), (79, 78, 77, 76, 75, 74, 73, 72, 71, 70, 69, 68), (53, 52, 77, 78), (43, 54, 79, 68), (50, 49, 74, 75), (47, 46, 71, 72), (54, 53, 78, 79), (44, 43, 68, 69), (51, 50, 75, 76), (48, 47, 72, 73), (45, 44, 69, 70), (52, 51, 76, 77), (49, 48, 73, 74), (41, 58, 57, 65, 95, 67), (83, 92, 93, 87), (66, 94, 92, 83), (59, 55, 80, 82), (56, 66, 83, 81), (89, 93, 86, 84), (82, 80, 84, 86), (81, 83, 87, 85), (80, 91, 89, 84), (88, 60, 58, 41), (89, 91, 81, 85), (91, 90, 56, 81), (64, 88, 138, 137), (92, 94, 59, 82), (66, 67, 149, 148), (95, 65, 63, 61), (93, 92, 82, 86), (93, 89, 85, 87), (22, 107, 96, 0), (20, 106, 107, 22), (18, 105, 106, 20), (16, 104, 105, 18), (14, 103, 104, 16), (12, 102, 103, 14), (10, 101, 102, 12), (8, 100, 101, 10), (6, 99, 100, 8), (4, 98, 99, 6), (2, 97, 98, 4), (0, 96, 97, 2), (40, 39, 111, 112), (38, 37, 108, 110), (42, 40, 112, 109), (39, 38, 110, 111), (37, 36, 113, 108), (36, 42, 109, 113), (124, 122, 119, 115), (123, 120, 117, 114), (121, 124, 115, 118), (122, 123, 114, 119), (120, 125, 116, 117), (125, 121, 118, 116), (131, 127, 121, 125), (126, 131, 125, 120), (128, 129, 123, 122), (127, 130, 124, 121), (129, 126, 120, 123), (130, 128, 122, 124), (112, 111, 128, 130), (110, 108, 126, 129), (109, 112, 130, 127), (111, 110, 129, 128), (108, 113, 131, 126), (113, 109, 127, 131), (64, 55, 132, 135), (59, 61, 134, 133), (55, 59, 133, 132), (90, 55, 136, 139), (55, 64, 137, 136), (88, 90, 139, 138), (90, 88, 142, 143), (41, 56, 141, 140), (88, 41, 140, 142), (67, 66, 146, 147), (56, 41, 144, 145), (41, 67, 147, 144), (169, 173, 161, 157), (95, 94, 150, 151), (67, 95, 151, 149), (94, 66, 148, 150), (95, 61, 153, 155), (94, 95, 155, 154), (61, 59, 152, 153), (168, 171, 159, 156), (172, 169, 157, 160), (173, 168, 156, 161), (171, 170, 158, 159), (170, 172, 160, 158), (116, 118, 163, 167), (117, 116, 167, 162), (119, 114, 165, 164), (118, 115, 166, 163), (114, 117, 162, 165), (115, 119, 164, 166), (179, 175, 172, 170), (174, 179, 170, 171), (176, 177, 168, 173), (175, 178, 169, 172), (177, 174, 171, 168), (178, 176, 173, 169), (166, 164, 176, 178), (165, 162, 174, 177), (163, 166, 178, 175), (164, 165, 177, 176), (162, 167, 179, 174), (167, 163, 175, 179)])
me_cylinder.use_remesh_preserve_volume = False
me_cylinder.use_remesh_preserve_attributes = False
me_cylinder.use_mirror_vertex_groups = False
me_cylinder.update()

# ---- objects
ob_circle_001 = bpy.data.objects.new('Circle.001', me_circle_001)
ob_cylinder = bpy.data.objects.new('Cylinder', me_cylinder)
ob_camera = bpy.data.objects.new('Camera', cam_camera)

# ---- transforms, parenting, visibility, modifiers, constraints
ob_circle_001.location = (-2.659, -0.009464, 1.037)
ob_circle_001.lineart.crease_threshold = 0.0
ob_cylinder.location = (-2.726e-05, -0.004102, 0.185)
ob_cylinder.scale = (1.0, 1.0, 0.5149)
ob_cylinder.lineart.crease_threshold = 0.0
ob_camera.location = (7.481, -6.508, 5.344)
ob_camera.rotation_euler = (1.109, 0.0, 0.8149)
ob_camera.lock_rotations_4d = False
ob_camera.empty_display_type = 'ARROWS'
ob_camera.color = (0.0, 0.0, 0.0, 0.0)
ob_camera.display_type = 'WIRE'
ob_camera.lineart.crease_threshold = 0.0

# ---- collection membership
col_collection_1.objects.link(ob_circle_001)
col_collection_1.objects.link(ob_cylinder)
col_collection_1.objects.link(ob_camera)

# ---- scene / render settings (as saved in the file)
scene.camera = ob_camera
scene.frame_start = 1; scene.frame_end = 250; scene.frame_set(0)
scene.render.engine = 'BLENDER_EEVEE_NEXT'
scene.render.resolution_percentage = 50
scene.render.dither_intensity = 0.0
scene.cycles.use_denoising = False
scene.cycles.samples = 128
scene.cycles.sampling_pattern = 'TABULATED_SOBOL'
scene.cycles.use_adaptive_sampling = False
scene.cycles.use_light_tree = False
scene.cycles.blur_glossy = 0.0
scene.cycles.sample_clamp_indirect = 0.0
scene.view_settings.view_transform = 'Standard'
bpy.context.view_layer.update()

# ---- added for rendering (the .blend has no usable light): sun
light_auto_sun = bpy.data.lights.new('AutoSun', 'SUN')
light_auto_sun.energy = 3.0
light_auto_sun.angle = 0.0523599
ob_auto_sun = bpy.data.objects.new('AutoSun', light_auto_sun)
scene.collection.objects.link(ob_auto_sun)
ob_auto_sun.rotation_euler = (0.872665, 0.174533, 0.523599)
bpy.context.view_layer.update()
